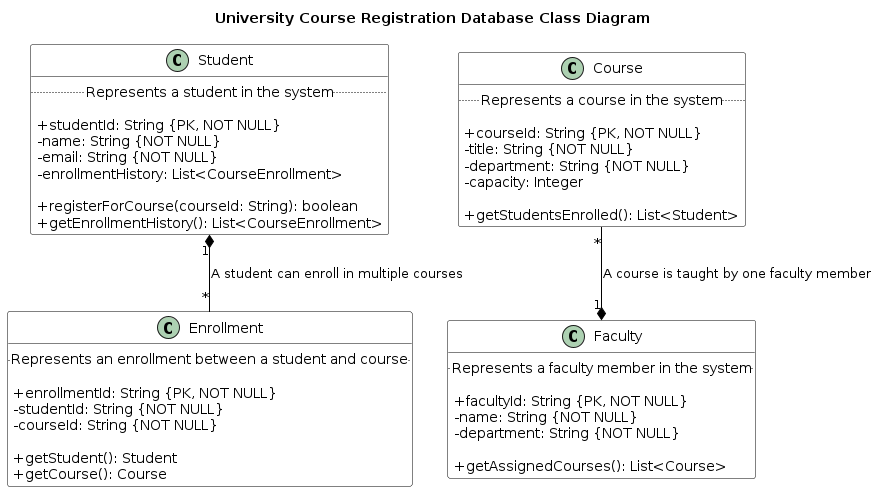

The diagram above was rendered by PlantUML. Its source (embedded in the PNG):
@startuml
skinparam class {
    BackgroundColor White
    BorderColor Black
    ArrowColor Black
}
skinparam classAttributeIconSize 0
title University Course Registration Database Class Diagram
class Student {
.. Represents a student in the system ..

+ studentId: String {PK, NOT NULL}
- name: String {NOT NULL}
- email: String {NOT NULL}
- enrollmentHistory: List<CourseEnrollment>

+ registerForCourse(courseId: String): boolean
+ getEnrollmentHistory(): List<CourseEnrollment>
}
class Course {
.. Represents a course in the system ..

+ courseId: String {PK, NOT NULL}
- title: String {NOT NULL}
- department: String {NOT NULL}
- capacity: Integer

+ getStudentsEnrolled(): List<Student>
}
class Faculty {
.. Represents a faculty member in the system ..

+ facultyId: String {PK, NOT NULL}
- name: String {NOT NULL}
- department: String {NOT NULL}

+ getAssignedCourses(): List<Course>
}
class Enrollment {
.. Represents an enrollment between a student and course ..

+ enrollmentId: String {PK, NOT NULL}
- studentId: String {NOT NULL}
- courseId: String {NOT NULL}

+ getStudent(): Student
+ getCourse(): Course
}
Student "1" *-- "*" Enrollment : A student can enroll in multiple courses
Course "*" --* "1" Faculty : A course is taught by one faculty member
@enduml